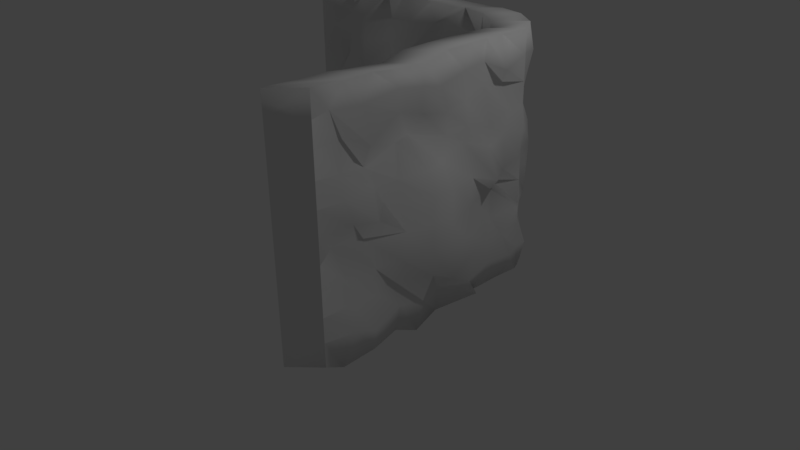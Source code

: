 # Source: CornerThickThick3.blend  (saved by Blender 2.77.0; exported with 4.5.12 LTS)
import bpy
from mathutils import Matrix  # noqa: F401  (used for matrix-valued properties, if any)

bpy.ops.wm.read_factory_settings(use_empty=True)
scene = bpy.context.scene
scene.name = 'Scene'

# ---- collections
col_collection_1 = bpy.data.collections.new('Collection 1'); scene.collection.children.link(col_collection_1)

# ---- materials (node trees are filled in below, after node groups)
mat_material = bpy.data.materials.new('Material')
mat_material.alpha_threshold = 0.0
mat_material.use_transparent_shadow = False
mat_material.roughness = 0.5
mat_material.line_color = (0.0, 0.0, 0.0, 1.0)

# ---- material node trees

# ---- world
world_world = bpy.data.worlds.new('World'); scene.world = world_world
world_world.color = (0.05088, 0.05088, 0.05088)
world_world.use_sun_shadow = False
world_world.sun_shadow_jitter_overblur = 0.0
world_world.cycles.sampling_method = 'MANUAL'

# ---- cameras
cam_camera = bpy.data.cameras.new('Camera')
cam_camera.clip_end = 100.0
cam_camera.lens = 35.0
cam_camera.sensor_width = 32.0
cam_camera.sensor_height = 18.0
cam_camera.ortho_scale = 7.314
cam_camera.dof.focus_distance = 0.0
cam_camera.dof.aperture_fstop = 128.0

# ---- lights
light_lamp = bpy.data.lights.new('Lamp', 'POINT')
light_lamp.transmission_factor = 0.0
light_lamp.cutoff_distance = 30.0
light_lamp.energy = 100.0
light_lamp.shadow_buffer_clip_start = 1.001
light_lamp.shadow_soft_size = 0.1
light_lamp.shadow_maximum_resolution = 0.006
light_lamp.use_absolute_resolution = True

# ---- meshes
me_cube = bpy.data.meshes.new('Cube')
me_cube.from_pydata([(0.6684, 0.6534, -1.008), (0.75, -1.0, -1.0), (-1.0, 0.75, -1.0), (0.6728, 0.6226, 1.007), (0.75, -1.0, 1.0), (-1.0, 0.75, 1.0), (0.7197, 0.5635, -1.009), (0.75, 0.5, -1.0), (0.6903, 0.1953, -1.062), (0.771, 0.1281, -1.021), (0.7254, -0.1727, -1.028), (0.7851, -0.3831, -1.048), (0.719, -0.4767, -1.028), (0.781, -0.6888, -1.019), (0.767, -0.8945, -1.054), (0.5639, 0.7238, -1.002), (0.5, 0.75, -1.0), (0.2116, 0.7787, -1.001), (0.006897, 0.7013, -0.9956), (-0.1596, 0.7569, -0.9815), (-0.2987, 0.7226, -1.02), (-0.4991, 0.6962, -1.002), (-0.6355, 0.7586, -1.005), (-0.8197, 0.7551, -1.003), (0.6831, 0.654, -0.8337), (0.6378, 0.6267, -0.5704), (0.6358, 0.6853, -0.432), (0.6452, 0.696, -0.1779), (0.6775, 0.6623, 0.04031), (0.6457, 0.6822, 0.2078), (0.6431, 0.596, 0.3862), (0.645, 0.6514, 0.5796), (0.6709, 0.668, 0.7817), (0.75, -1.0, -0.8), (0.75, -1.0, -0.6), (0.75, -1.0, -0.4), (0.75, -1.0, -0.2), (0.75, -1.0, 0.0), (0.75, -1.0, 0.2), (0.75, -1.0, 0.4), (0.75, -1.0, 0.6), (0.75, -1.0, 0.8), (-1.0, 0.75, -0.8), (-1.0, 0.75, -0.6), (-1.0, 0.75, -0.4), (-1.0, 0.75, -0.2), (-1.0, 0.75, 0.0), (-1.0, 0.75, 0.2), (-1.0, 0.75, 0.4), (-1.0, 0.75, 0.6), (-1.0, 0.75, 0.8), (0.7069, 0.5733, 0.9707), (0.75, 0.5, 1.0), (0.7297, 0.1939, 0.998), (0.7613, 0.03638, 1.013), (0.7461, -0.1256, 1.0), (0.7589, -0.2899, 0.9554), (0.7791, -0.5299, 0.9879), (0.7547, -0.6308, 0.9937), (0.7592, -0.8158, 0.9951), (0.5889, 0.7332, 0.9582), (0.5, 0.75, 1.0), (0.2613, 0.795, 0.9888), (0.05242, 0.7678, 0.9999), (-0.09379, 0.6883, 1.043), (-0.3007, 0.7391, 1.0), (-0.4867, 0.6724, 0.9597), (-0.6124, 0.7439, 1.003), (-0.8305, 0.7547, 0.9906), (0.5934, 0.6817, 0.7674), (0.5, 0.7506, 0.8), (0.2125, 0.7344, 0.888), (0.08869, 0.7705, 0.8277), (-0.1383, 0.7725, 0.7926), (-0.2634, 0.731, 0.8043), (-0.4751, 0.6979, 0.7999), (-0.6444, 0.7143, 0.775), (-0.7783, 0.6819, 0.83), (0.5625, 0.6905, 0.5441), (0.5, 0.75, 0.6), (0.2401, 0.7845, 0.5963), (0.05567, 0.8003, 0.6138), (-0.146, 0.7535, 0.5634), (-0.2907, 0.7199, 0.5996), (-0.4869, 0.6854, 0.5731), (-0.6436, 0.7073, 0.5977), (-0.8705, 0.7422, 0.6002), (0.5872, 0.6949, 0.4092), (0.5, 0.7504, 0.4), (0.2735, 0.7862, 0.3952), (0.04238, 0.7965, 0.3993), (-0.2087, 0.788, 0.4267), (-0.3088, 0.7728, 0.349), (-0.4663, 0.6658, 0.3669), (-0.6414, 0.6837, 0.4081), (-0.8003, 0.8228, 0.3772), (0.5319, 0.7, 0.1721), (0.5, 0.75, 0.2), (0.1675, 0.8345, 0.1531), (0.0575, 0.8386, 0.2074), (-0.1256, 0.8975, 0.2364), (-0.3001, 0.8093, 0.1957), (-0.4248, 0.7351, 0.2003), (-0.6167, 0.7296, 0.2023), (-0.8721, 0.7557, 0.1179), (0.553, 0.6403, -0.005527), (0.5, 0.75, 0.0), (0.2316, 0.7734, 0.001254), (0.02797, 0.8571, -0.01264), (-0.11, 0.8949, 0.06839), (-0.2824, 0.8365, -0.005678), (-0.4885, 0.7359, 0.00317), (-0.6621, 0.7081, -0.01262), (-0.8916, 0.7913, 0.05301), (0.5725, 0.7616, -0.1761), (0.5, 0.75, -0.2), (0.2318, 0.8318, -0.1799), (0.08304, 0.8769, -0.204), (-0.1429, 0.8388, -0.2121), (-0.2871, 0.7944, -0.1573), (-0.4884, 0.7147, -0.1718), (-0.6636, 0.6662, -0.2369), (-0.7916, 0.7389, -0.1541), (0.5177, 0.6911, -0.4385), (0.5, 0.75, -0.4), (0.2382, 0.791, -0.3916), (0.02836, 0.7811, -0.4436), (-0.1249, 0.7471, -0.4007), (-0.31, 0.6804, -0.4156), (-0.4251, 0.6625, -0.4285), (-0.643, 0.7386, -0.4062), (-0.839, 0.7627, -0.4977), (0.5615, 0.7167, -0.5831), (0.5, 0.75, -0.6), (0.2514, 0.7414, -0.5193), (0.07111, 0.7671, -0.5403), (-0.1259, 0.7373, -0.5765), (-0.3421, 0.6342, -0.6081), (-0.5561, 0.6861, -0.6397), (-0.6662, 0.7058, -0.6047), (-0.8296, 0.7482, -0.6082), (0.6149, 0.7174, -0.806), (0.5, 0.7505, -0.8), (0.1673, 0.8453, -0.7993), (0.06852, 0.7804, -0.7762), (-0.1277, 0.7165, -0.8067), (-0.2954, 0.6604, -0.7975), (-0.5072, 0.6869, -0.8444), (-0.6573, 0.7689, -0.7892), (-0.7837, 0.7043, -0.7626), (0.7438, 0.5918, -0.7952), (0.75, 0.5, -0.8), (0.7731, 0.2258, -0.7956), (0.8252, 0.0002806, -0.8073), (0.7391, -0.1718, -0.8111), (0.7424, -0.2877, -0.8706), (0.7529, -0.4772, -0.8029), (0.8147, -0.7067, -0.8371), (0.8083, -0.8245, -0.7798), (0.6914, 0.5786, -0.5953), (0.75, 0.5, -0.6), (0.7542, 0.2199, -0.6028), (0.7941, 0.07008, -0.6021), (0.8495, -0.1822, -0.673), (0.8325, -0.2988, -0.5998), (0.7199, -0.4909, -0.6027), (0.7505, -0.6532, -0.6063), (0.7612, -0.8227, -0.5963), (0.6954, 0.579, -0.4043), (0.75, 0.5, -0.4), (0.7438, 0.2546, -0.423), (0.8427, -0.02764, -0.4117), (0.8549, -0.1023, -0.4264), (0.8373, -0.3005, -0.4037), (0.8048, -0.4787, -0.4093), (0.7617, -0.6501, -0.3999), (0.7011, -0.8081, -0.4339), (0.6659, 0.5493, -0.1495), (0.7503, 0.5, -0.2), (0.7828, 0.2067, -0.1436), (0.7759, 0.05151, -0.2009), (0.8318, -0.1411, -0.2553), (0.8441, -0.304, -0.1549), (0.7801, -0.4496, -0.1977), (0.6991, -0.6765, -0.1811), (0.7079, -0.894, -0.1444), (0.6796, 0.5843, -0.01077), (0.75, 0.5, 0.0), (0.86, 0.1792, -0.03045), (0.7905, 0.0511, 0.01076), (0.8004, -0.115, -0.01103), (0.8263, -0.2751, 0.02479), (0.6561, -0.4983, 0.003077), (0.77, -0.6217, -0.0418), (0.7374, -0.7694, -0.01289), (0.7186, 0.5735, 0.1717), (0.75, 0.5, 0.2), (0.7525, 0.2182, 0.1913), (0.7114, 0.04742, 0.2664), (0.7604, -0.1721, 0.2187), (0.7841, -0.2942, 0.2058), (0.7109, -0.4428, 0.1671), (0.7673, -0.6524, 0.2279), (0.7612, -0.8421, 0.1945), (0.688, 0.5735, 0.3996), (0.75, 0.5, 0.4), (0.7709, 0.2046, 0.3504), (0.7449, 0.0499, 0.3966), (0.7223, -0.08713, 0.3674), (0.6414, -0.3053, 0.4236), (0.6938, -0.4405, 0.4285), (0.7226, -0.6771, 0.3542), (0.7424, -0.8449, 0.3837), (0.6789, 0.5559, 0.5937), (0.75, 0.5, 0.6), (0.6911, 0.2291, 0.6336), (0.7432, 0.02859, 0.5851), (0.6991, -0.0673, 0.5324), (0.7196, -0.2757, 0.591), (0.719, -0.4231, 0.6496), (0.7848, -0.6815, 0.5322), (0.7066, -0.7952, 0.5899), (0.6972, 0.554, 0.7808), (0.75, 0.5, 0.8), (0.7085, 0.2083, 0.8187), (0.7133, 0.0567, 0.8), (0.7606, -0.1897, 0.7703), (0.7673, -0.3091, 0.8075), (0.7689, -0.4721, 0.8446), (0.757, -0.7098, 0.8061), (0.7257, -0.8779, 0.8153), (0.7048, 0.3859, -1.041), (0.7031, 0.3503, 0.9849), (0.7925, 0.3933, -0.7967), (0.7664, 0.3375, -0.6025), (0.818, 0.412, -0.3591), (0.6844, 0.3235, -0.1564), (0.7562, 0.342, -0.0414), (0.7235, 0.3755, 0.2234), (0.7232, 0.4044, 0.3878), (0.7022, 0.3686, 0.6213), (0.7771, 0.3216, 0.7437), (0.369, 0.8298, -0.991), (0.3569, 0.7522, 1.012), (0.4418, 0.7915, 0.7709), (0.3647, 0.7437, 0.6079), (0.3537, 0.8372, 0.4064), (0.428, 0.787, 0.2647), (0.337, 0.8313, -0.001918), (0.3653, 0.7698, -0.2015), (0.3834, 0.7447, -0.4052), (0.356, 0.7576, -0.5839), (0.3708, 0.7499, -0.7319), (0.5125, 0.4995, -1.007), (0.5941, -1.154, -0.9989), (-1.156, 0.5961, -0.9989), (0.5168, 0.4687, 1.008), (0.5941, -1.154, 1.001), (-1.156, 0.5961, 1.001), (0.5638, 0.4095, -1.008), (0.5941, 0.3461, -0.9989), (0.5344, 0.04141, -1.061), (0.6151, -0.02588, -1.02), (0.5695, -0.3266, -1.027), (0.6292, -0.537, -1.047), (0.5631, -0.6306, -1.027), (0.6251, -0.8427, -1.018), (0.6111, -1.048, -1.053), (0.408, 0.5698, -1.001), (0.3441, 0.5961, -0.9989), (0.0557, 0.6248, -0.9999), (-0.149, 0.5473, -0.9945), (-0.3155, 0.603, -0.9805), (-0.4546, 0.5687, -1.019), (-0.6551, 0.5423, -1.001), (-0.7914, 0.6047, -1.004), (-0.9756, 0.6011, -1.002), (0.5272, 0.5, -0.8326), (0.4819, 0.4728, -0.5693), (0.4799, 0.5314, -0.431), (0.4893, 0.542, -0.1768), (0.5216, 0.5084, 0.04139), (0.4898, 0.5283, 0.2089), (0.4872, 0.4421, 0.3873), (0.4891, 0.4974, 0.5807), (0.515, 0.5141, 0.7828), (0.5941, -1.154, -0.7989), (0.5941, -1.154, -0.5989), (0.5941, -1.154, -0.3989), (0.5941, -1.154, -0.1989), (0.5941, -1.154, 0.00108), (0.5941, -1.154, 0.2011), (0.5941, -1.154, 0.4011), (0.5941, -1.154, 0.6011), (0.5941, -1.154, 0.8011), (-1.156, 0.5961, -0.7989), (-1.156, 0.5961, -0.5989), (-1.156, 0.5961, -0.3989), (-1.156, 0.5961, -0.1989), (-1.156, 0.5961, 0.00108), (-1.156, 0.5961, 0.2011), (-1.156, 0.5961, 0.4011), (-1.156, 0.5961, 0.6011), (-1.156, 0.5961, 0.8011), (0.551, 0.4194, 0.9718), (0.5941, 0.3461, 1.001), (0.5738, 0.03996, 0.9991), (0.6053, -0.1176, 1.014), (0.5902, -0.2795, 1.001), (0.603, -0.4438, 0.9565), (0.6232, -0.6839, 0.9889), (0.5988, -0.7847, 0.9947), (0.6033, -0.9698, 0.9962), (0.433, 0.5793, 0.9593), (0.3441, 0.5961, 1.001), (0.1054, 0.641, 0.9898), (-0.1035, 0.6138, 1.001), (-0.2497, 0.5343, 1.045), (-0.4567, 0.5852, 1.001), (-0.6426, 0.5185, 0.9608), (-0.7683, 0.5899, 1.004), (-0.9864, 0.6007, 0.9917), (0.4375, 0.5277, 0.7684), (0.3441, 0.5967, 0.8011), (0.05661, 0.5805, 0.8891), (-0.06722, 0.6166, 0.8288), (-0.2942, 0.6186, 0.7937), (-0.4193, 0.5771, 0.8053), (-0.6311, 0.544, 0.8009), (-0.8003, 0.5604, 0.776), (-0.9342, 0.528, 0.831), (0.4065, 0.5365, 0.5452), (0.3441, 0.5961, 0.6011), (0.08417, 0.6306, 0.5973), (-0.1002, 0.6464, 0.6149), (-0.3019, 0.5996, 0.5644), (-0.4466, 0.566, 0.6007), (-0.6428, 0.5314, 0.5741), (-0.7995, 0.5534, 0.5987), (-1.026, 0.5883, 0.6013), (0.4313, 0.541, 0.4103), (0.3441, 0.5965, 0.4011), (0.1176, 0.6323, 0.3962), (-0.1135, 0.6426, 0.4004), (-0.3647, 0.6341, 0.4278), (-0.4647, 0.6189, 0.3501), (-0.6222, 0.5118, 0.368), (-0.7973, 0.5298, 0.4092), (-0.9562, 0.6688, 0.3783), (0.376, 0.546, 0.1732), (0.3441, 0.5961, 0.2011), (0.01163, 0.6805, 0.1542), (-0.09841, 0.6847, 0.2085), (-0.2815, 0.7436, 0.2374), (-0.456, 0.6553, 0.1968), (-0.5807, 0.5812, 0.2014), (-0.7726, 0.5756, 0.2034), (-1.028, 0.6017, 0.119), (0.3971, 0.4864, -0.004447), (0.3441, 0.5961, 0.00108), (0.07572, 0.6194, 0.002334), (-0.1279, 0.7031, -0.01156), (-0.2659, 0.7409, 0.06947), (-0.4383, 0.6826, -0.004597), (-0.6444, 0.5819, 0.00425), (-0.818, 0.5542, -0.01154), (-1.048, 0.6374, 0.05409), (0.4166, 0.6077, -0.175), (0.3441, 0.5961, -0.1989), (0.07591, 0.6779, -0.1788), (-0.07287, 0.7229, -0.2029), (-0.2988, 0.6848, -0.211), (-0.4431, 0.6405, -0.1562), (-0.6443, 0.5607, -0.1708), (-0.8195, 0.5123, -0.2358), (-0.9475, 0.585, -0.153), (0.3618, 0.5372, -0.4374), (0.3441, 0.5961, -0.3989), (0.08232, 0.6371, -0.3905), (-0.1275, 0.6272, -0.4425), (-0.2808, 0.5932, -0.3997), (-0.4659, 0.5264, -0.4145), (-0.581, 0.5086, -0.4274), (-0.7989, 0.5846, -0.4051), (-0.9949, 0.6088, -0.4967), (0.4056, 0.5627, -0.582), (0.3441, 0.5961, -0.5989), (0.09545, 0.5875, -0.5182), (-0.0848, 0.6132, -0.5392), (-0.2818, 0.5834, -0.5754), (-0.498, 0.4803, -0.607), (-0.712, 0.5322, -0.6386), (-0.8221, 0.5519, -0.6037), (-0.9856, 0.5943, -0.6071), (0.4589, 0.5634, -0.8049), (0.3441, 0.5966, -0.7989), (0.01144, 0.6913, -0.7982), (-0.08739, 0.6265, -0.7751), (-0.2836, 0.5625, -0.8057), (-0.4513, 0.5065, -0.7964), (-0.6631, 0.5329, -0.8434), (-0.8132, 0.6149, -0.7881), (-0.9396, 0.5504, -0.7615), (0.5879, 0.4379, -0.7941), (0.5941, 0.3461, -0.7989), (0.6172, 0.07185, -0.7946), (0.6693, -0.1537, -0.8063), (0.5832, -0.3257, -0.81), (0.5865, -0.4416, -0.8696), (0.597, -0.6311, -0.8018), (0.6588, -0.8606, -0.836), (0.6524, -0.9785, -0.7788), (0.5355, 0.4246, -0.5942), (0.5941, 0.3461, -0.5989), (0.5983, 0.06597, -0.6017), (0.6382, -0.08386, -0.601), (0.6936, -0.3361, -0.6719), (0.6766, -0.4527, -0.5987), (0.564, -0.6449, -0.6016), (0.5946, -0.8072, -0.6052), (0.6053, -0.9766, -0.5952), (0.5395, 0.4251, -0.4033), (0.5941, 0.3461, -0.3989), (0.5879, 0.1007, -0.422), (0.6868, -0.1816, -0.4107), (0.699, -0.2562, -0.4253), (0.6814, -0.4545, -0.4026), (0.6489, -0.6327, -0.4082), (0.6058, -0.804, -0.3988), (0.5451, -0.962, -0.4328), (0.51, 0.3953, -0.1484), (0.5944, 0.3461, -0.1989), (0.6269, 0.05277, -0.1425), (0.62, -0.1024, -0.1998), (0.6759, -0.2951, -0.2542), (0.6882, -0.4579, -0.1539), (0.6242, -0.6036, -0.1966), (0.5432, -0.8304, -0.18), (0.552, -1.048, -0.1433), (0.5237, 0.4303, -0.009691), (0.5941, 0.3461, 0.00108), (0.7041, 0.0253, -0.02937), (0.6346, -0.1028, 0.01184), (0.6445, -0.2689, -0.009953), (0.6704, -0.429, 0.02587), (0.5002, -0.6522, 0.004158), (0.6141, -0.7757, -0.04072), (0.5815, -0.9233, -0.01181), (0.5627, 0.4196, 0.1728), (0.5941, 0.3461, 0.2011), (0.5966, 0.06427, 0.1924), (0.5555, -0.1065, 0.2675), (0.6045, -0.326, 0.2198), (0.6282, -0.4481, 0.2069), (0.555, -0.5968, 0.1681), (0.6114, -0.8063, 0.2289), (0.6053, -0.996, 0.1956), (0.5321, 0.4196, 0.4006), (0.5941, 0.3461, 0.4011), (0.615, 0.05068, 0.3515), (0.589, -0.104, 0.3977), (0.5664, -0.2411, 0.3685), (0.4855, -0.4593, 0.4247), (0.5379, -0.5944, 0.4295), (0.5667, -0.8311, 0.3553), (0.5865, -0.9988, 0.3848), (0.523, 0.402, 0.5948), (0.5941, 0.3461, 0.6011), (0.5352, 0.0752, 0.6347), (0.5873, -0.1253, 0.5862), (0.5432, -0.2212, 0.5334), (0.5637, -0.4296, 0.5921), (0.5631, -0.577, 0.6507), (0.6289, -0.8355, 0.5333), (0.5507, -0.9491, 0.591), (0.5413, 0.4, 0.7819), (0.5941, 0.3461, 0.8011), (0.5526, 0.05439, 0.8198), (0.5574, -0.09724, 0.801), (0.6047, -0.3436, 0.7714), (0.6114, -0.463, 0.8086), (0.613, -0.626, 0.8457), (0.6011, -0.8638, 0.8072), (0.5698, -1.032, 0.8164), (0.5489, 0.232, -1.04), (0.5472, 0.1964, 0.986), (0.6366, 0.2393, -0.7956), (0.6105, 0.1835, -0.6014), (0.6621, 0.258, -0.358), (0.5285, 0.1696, -0.1553), (0.6003, 0.188, -0.04032), (0.5675, 0.2216, 0.2245), (0.5673, 0.2505, 0.3889), (0.5463, 0.2147, 0.6224), (0.6212, 0.1677, 0.7447), (0.2131, 0.6759, -0.99), (0.2009, 0.5983, 1.013), (0.2859, 0.6376, 0.7719), (0.2088, 0.5898, 0.6089), (0.1977, 0.6833, 0.4074), (0.2721, 0.633, 0.2658), (0.1811, 0.6774, -0.000838), (0.2093, 0.6159, -0.2004), (0.2275, 0.5907, -0.4041), (0.2001, 0.6037, -0.5828), (0.2148, 0.596, -0.7309)], [], [(230, 59, 4, 41), (149, 23, 2, 42), (68, 77, 50, 5), (77, 86, 49, 50), (86, 95, 48, 49), (95, 104, 47, 48), (104, 113, 46, 47), (113, 122, 45, 46), (122, 131, 44, 45), (131, 140, 43, 44), (140, 149, 42, 43), (3, 32, 69, 60), (60, 69, 70, 61), (243, 244, 71, 62), (62, 71, 72, 63), (63, 72, 73, 64), (64, 73, 74, 65), (65, 74, 75, 66), (66, 75, 76, 67), (67, 76, 77, 68), (32, 31, 78, 69), (69, 78, 79, 70), (244, 245, 80, 71), (71, 80, 81, 72), (72, 81, 82, 73), (73, 82, 83, 74), (74, 83, 84, 75), (75, 84, 85, 76), (76, 85, 86, 77), (31, 30, 87, 78), (78, 87, 88, 79), (245, 246, 89, 80), (80, 89, 90, 81), (81, 90, 91, 82), (82, 91, 92, 83), (83, 92, 93, 84), (84, 93, 94, 85), (85, 94, 95, 86), (30, 29, 96, 87), (87, 96, 97, 88), (246, 247, 98, 89), (89, 98, 99, 90), (90, 99, 100, 91), (91, 100, 101, 92), (92, 101, 102, 93), (93, 102, 103, 94), (94, 103, 104, 95), (29, 28, 105, 96), (96, 105, 106, 97), (247, 248, 107, 98), (98, 107, 108, 99), (99, 108, 109, 100), (100, 109, 110, 101), (101, 110, 111, 102), (102, 111, 112, 103), (103, 112, 113, 104), (28, 27, 114, 105), (105, 114, 115, 106), (248, 249, 116, 107), (107, 116, 117, 108), (108, 117, 118, 109), (109, 118, 119, 110), (110, 119, 120, 111), (111, 120, 121, 112), (112, 121, 122, 113), (27, 26, 123, 114), (114, 123, 124, 115), (249, 250, 125, 116), (116, 125, 126, 117), (117, 126, 127, 118), (118, 127, 128, 119), (119, 128, 129, 120), (120, 129, 130, 121), (121, 130, 131, 122), (26, 25, 132, 123), (123, 132, 133, 124), (250, 251, 134, 125), (125, 134, 135, 126), (126, 135, 136, 127), (127, 136, 137, 128), (128, 137, 138, 129), (129, 138, 139, 130), (130, 139, 140, 131), (25, 24, 141, 132), (132, 141, 142, 133), (251, 252, 143, 134), (134, 143, 144, 135), (135, 144, 145, 136), (136, 145, 146, 137), (137, 146, 147, 138), (138, 147, 148, 139), (139, 148, 149, 140), (24, 0, 15, 141), (141, 15, 16, 142), (252, 242, 17, 143), (143, 17, 18, 144), (144, 18, 19, 145), (145, 19, 20, 146), (146, 20, 21, 147), (147, 21, 22, 148), (148, 22, 23, 149), (14, 158, 33, 1), (158, 167, 34, 33), (167, 176, 35, 34), (176, 185, 36, 35), (185, 194, 37, 36), (194, 203, 38, 37), (203, 212, 39, 38), (212, 221, 40, 39), (221, 230, 41, 40), (0, 24, 150, 6), (6, 150, 151, 7), (231, 233, 152, 8), (8, 152, 153, 9), (9, 153, 154, 10), (10, 154, 155, 11), (11, 155, 156, 12), (12, 156, 157, 13), (13, 157, 158, 14), (24, 25, 159, 150), (150, 159, 160, 151), (233, 234, 161, 152), (152, 161, 162, 153), (153, 162, 163, 154), (154, 163, 164, 155), (155, 164, 165, 156), (156, 165, 166, 157), (157, 166, 167, 158), (25, 26, 168, 159), (159, 168, 169, 160), (234, 235, 170, 161), (161, 170, 171, 162), (162, 171, 172, 163), (163, 172, 173, 164), (164, 173, 174, 165), (165, 174, 175, 166), (166, 175, 176, 167), (26, 27, 177, 168), (168, 177, 178, 169), (235, 236, 179, 170), (170, 179, 180, 171), (171, 180, 181, 172), (172, 181, 182, 173), (173, 182, 183, 174), (174, 183, 184, 175), (175, 184, 185, 176), (27, 28, 186, 177), (177, 186, 187, 178), (236, 237, 188, 179), (179, 188, 189, 180), (180, 189, 190, 181), (181, 190, 191, 182), (182, 191, 192, 183), (183, 192, 193, 184), (184, 193, 194, 185), (28, 29, 195, 186), (186, 195, 196, 187), (237, 238, 197, 188), (188, 197, 198, 189), (189, 198, 199, 190), (190, 199, 200, 191), (191, 200, 201, 192), (192, 201, 202, 193), (193, 202, 203, 194), (29, 30, 204, 195), (195, 204, 205, 196), (238, 239, 206, 197), (197, 206, 207, 198), (198, 207, 208, 199), (199, 208, 209, 200), (200, 209, 210, 201), (201, 210, 211, 202), (202, 211, 212, 203), (30, 31, 213, 204), (204, 213, 214, 205), (239, 240, 215, 206), (206, 215, 216, 207), (207, 216, 217, 208), (208, 217, 218, 209), (209, 218, 219, 210), (210, 219, 220, 211), (211, 220, 221, 212), (31, 32, 222, 213), (213, 222, 223, 214), (240, 241, 224, 215), (215, 224, 225, 216), (216, 225, 226, 217), (217, 226, 227, 218), (218, 227, 228, 219), (219, 228, 229, 220), (220, 229, 230, 221), (32, 3, 51, 222), (222, 51, 52, 223), (241, 232, 53, 224), (224, 53, 54, 225), (225, 54, 55, 226), (226, 55, 56, 227), (227, 56, 57, 228), (228, 57, 58, 229), (229, 58, 59, 230), (223, 52, 232, 241), (214, 223, 241, 240), (205, 214, 240, 239), (196, 205, 239, 238), (187, 196, 238, 237), (178, 187, 237, 236), (169, 178, 236, 235), (160, 169, 235, 234), (151, 160, 234, 233), (7, 151, 233, 231), (142, 16, 242, 252), (133, 142, 252, 251), (124, 133, 251, 250), (115, 124, 250, 249), (106, 115, 249, 248), (97, 106, 248, 247), (88, 97, 247, 246), (79, 88, 246, 245), (70, 79, 245, 244), (61, 70, 244, 243), (483, 294, 257, 312), (402, 295, 255, 276), (321, 258, 303, 330), (330, 303, 302, 339), (339, 302, 301, 348), (348, 301, 300, 357), (357, 300, 299, 366), (366, 299, 298, 375), (375, 298, 297, 384), (384, 297, 296, 393), (393, 296, 295, 402), (256, 313, 322, 285), (313, 314, 323, 322), (496, 315, 324, 497), (315, 316, 325, 324), (316, 317, 326, 325), (317, 318, 327, 326), (318, 319, 328, 327), (319, 320, 329, 328), (320, 321, 330, 329), (285, 322, 331, 284), (322, 323, 332, 331), (497, 324, 333, 498), (324, 325, 334, 333), (325, 326, 335, 334), (326, 327, 336, 335), (327, 328, 337, 336), (328, 329, 338, 337), (329, 330, 339, 338), (284, 331, 340, 283), (331, 332, 341, 340), (498, 333, 342, 499), (333, 334, 343, 342), (334, 335, 344, 343), (335, 336, 345, 344), (336, 337, 346, 345), (337, 338, 347, 346), (338, 339, 348, 347), (283, 340, 349, 282), (340, 341, 350, 349), (499, 342, 351, 500), (342, 343, 352, 351), (343, 344, 353, 352), (344, 345, 354, 353), (345, 346, 355, 354), (346, 347, 356, 355), (347, 348, 357, 356), (282, 349, 358, 281), (349, 350, 359, 358), (500, 351, 360, 501), (351, 352, 361, 360), (352, 353, 362, 361), (353, 354, 363, 362), (354, 355, 364, 363), (355, 356, 365, 364), (356, 357, 366, 365), (281, 358, 367, 280), (358, 359, 368, 367), (501, 360, 369, 502), (360, 361, 370, 369), (361, 362, 371, 370), (362, 363, 372, 371), (363, 364, 373, 372), (364, 365, 374, 373), (365, 366, 375, 374), (280, 367, 376, 279), (367, 368, 377, 376), (502, 369, 378, 503), (369, 370, 379, 378), (370, 371, 380, 379), (371, 372, 381, 380), (372, 373, 382, 381), (373, 374, 383, 382), (374, 375, 384, 383), (279, 376, 385, 278), (376, 377, 386, 385), (503, 378, 387, 504), (378, 379, 388, 387), (379, 380, 389, 388), (380, 381, 390, 389), (381, 382, 391, 390), (382, 383, 392, 391), (383, 384, 393, 392), (278, 385, 394, 277), (385, 386, 395, 394), (504, 387, 396, 505), (387, 388, 397, 396), (388, 389, 398, 397), (389, 390, 399, 398), (390, 391, 400, 399), (391, 392, 401, 400), (392, 393, 402, 401), (277, 394, 268, 253), (394, 395, 269, 268), (505, 396, 270, 495), (396, 397, 271, 270), (397, 398, 272, 271), (398, 399, 273, 272), (399, 400, 274, 273), (400, 401, 275, 274), (401, 402, 276, 275), (267, 254, 286, 411), (411, 286, 287, 420), (420, 287, 288, 429), (429, 288, 289, 438), (438, 289, 290, 447), (447, 290, 291, 456), (456, 291, 292, 465), (465, 292, 293, 474), (474, 293, 294, 483), (253, 259, 403, 277), (259, 260, 404, 403), (484, 261, 405, 486), (261, 262, 406, 405), (262, 263, 407, 406), (263, 264, 408, 407), (264, 265, 409, 408), (265, 266, 410, 409), (266, 267, 411, 410), (277, 403, 412, 278), (403, 404, 413, 412), (486, 405, 414, 487), (405, 406, 415, 414), (406, 407, 416, 415), (407, 408, 417, 416), (408, 409, 418, 417), (409, 410, 419, 418), (410, 411, 420, 419), (278, 412, 421, 279), (412, 413, 422, 421), (487, 414, 423, 488), (414, 415, 424, 423), (415, 416, 425, 424), (416, 417, 426, 425), (417, 418, 427, 426), (418, 419, 428, 427), (419, 420, 429, 428), (279, 421, 430, 280), (421, 422, 431, 430), (488, 423, 432, 489), (423, 424, 433, 432), (424, 425, 434, 433), (425, 426, 435, 434), (426, 427, 436, 435), (427, 428, 437, 436), (428, 429, 438, 437), (280, 430, 439, 281), (430, 431, 440, 439), (489, 432, 441, 490), (432, 433, 442, 441), (433, 434, 443, 442), (434, 435, 444, 443), (435, 436, 445, 444), (436, 437, 446, 445), (437, 438, 447, 446), (281, 439, 448, 282), (439, 440, 449, 448), (490, 441, 450, 491), (441, 442, 451, 450), (442, 443, 452, 451), (443, 444, 453, 452), (444, 445, 454, 453), (445, 446, 455, 454), (446, 447, 456, 455), (282, 448, 457, 283), (448, 449, 458, 457), (491, 450, 459, 492), (450, 451, 460, 459), (451, 452, 461, 460), (452, 453, 462, 461), (453, 454, 463, 462), (454, 455, 464, 463), (455, 456, 465, 464), (283, 457, 466, 284), (457, 458, 467, 466), (492, 459, 468, 493), (459, 460, 469, 468), (460, 461, 470, 469), (461, 462, 471, 470), (462, 463, 472, 471), (463, 464, 473, 472), (464, 465, 474, 473), (284, 466, 475, 285), (466, 467, 476, 475), (493, 468, 477, 494), (468, 469, 478, 477), (469, 470, 479, 478), (470, 471, 480, 479), (471, 472, 481, 480), (472, 473, 482, 481), (473, 474, 483, 482), (285, 475, 304, 256), (475, 476, 305, 304), (494, 477, 306, 485), (477, 478, 307, 306), (478, 479, 308, 307), (479, 480, 309, 308), (480, 481, 310, 309), (481, 482, 311, 310), (482, 483, 312, 311), (476, 494, 485, 305), (467, 493, 494, 476), (458, 492, 493, 467), (449, 491, 492, 458), (440, 490, 491, 449), (431, 489, 490, 440), (422, 488, 489, 431), (413, 487, 488, 422), (404, 486, 487, 413), (260, 484, 486, 404), (395, 505, 495, 269), (386, 504, 505, 395), (377, 503, 504, 386), (368, 502, 503, 377), (359, 501, 502, 368), (350, 500, 501, 359), (341, 499, 500, 350), (332, 498, 499, 341), (323, 497, 498, 332), (314, 496, 497, 323), (45, 298, 299, 46), (19, 272, 273, 20), (46, 299, 300, 47), (20, 273, 274, 21), (47, 300, 301, 48), (21, 274, 275, 22), (48, 301, 302, 49), (22, 275, 276, 23), (49, 302, 303, 50), (3, 256, 304, 51), (1, 254, 267, 14), (51, 304, 305, 52), (23, 276, 255, 2), (232, 485, 306, 53), (53, 306, 307, 54), (4, 257, 294, 41), (54, 307, 308, 55), (50, 303, 258, 5), (55, 308, 309, 56), (59, 312, 257, 4), (16, 269, 495, 242), (56, 309, 310, 57), (5, 258, 321, 68), (243, 496, 314, 61), (57, 310, 311, 58), (6, 259, 253, 0), (58, 311, 312, 59), (33, 286, 254, 1), (7, 260, 259, 6), (60, 313, 256, 3), (34, 287, 286, 33), (8, 261, 484, 231), (61, 314, 313, 60), (35, 288, 287, 34), (9, 262, 261, 8), (62, 315, 496, 243), (231, 484, 260, 7), (36, 289, 288, 35), (10, 263, 262, 9), (63, 316, 315, 62), (52, 305, 485, 232), (37, 290, 289, 36), (11, 264, 263, 10), (64, 317, 316, 63), (38, 291, 290, 37), (12, 265, 264, 11), (65, 318, 317, 64), (39, 292, 291, 38), (13, 266, 265, 12), (66, 319, 318, 65), (40, 293, 292, 39), (14, 267, 266, 13), (67, 320, 319, 66), (41, 294, 293, 40), (0, 253, 268, 15), (68, 321, 320, 67), (2, 255, 295, 42), (15, 268, 269, 16), (42, 295, 296, 43), (242, 495, 270, 17), (43, 296, 297, 44), (17, 270, 271, 18), (44, 297, 298, 45), (18, 271, 272, 19)])
me_cube.polygons.foreach_set('use_smooth', [True] * 504)
_k = set([(1, 14), (1, 33), (2, 23), (2, 42), (4, 41), (4, 59), (5, 50), (5, 68), (33, 34), (33, 158), (33, 286), (34, 35), (34, 167), (34, 287), (35, 36), (35, 176), (35, 288), (36, 37), (36, 185), (36, 289), (37, 38), (37, 194), (37, 290), (38, 39), (38, 203), (38, 291), (39, 40), (39, 212), (39, 292), (40, 41), (40, 221), (40, 293), (41, 230), (41, 294), (42, 43), (42, 149), (42, 295), (43, 44), (43, 140), (43, 296), (44, 45), (44, 131), (44, 297), (45, 46), (45, 122), (45, 298), (46, 47), (46, 113), (46, 299), (47, 48), (47, 104), (47, 300), (48, 49), (48, 95), (48, 301), (49, 50), (49, 86), (49, 302), (50, 77), (50, 303), (254, 267), (254, 286), (255, 276), (255, 295), (257, 294), (257, 312), (258, 303), (258, 321), (286, 287), (286, 411), (287, 288), (287, 420), (288, 289), (288, 429), (289, 290), (289, 438), (290, 291), (290, 447), (291, 292), (291, 456), (292, 293), (292, 465), (293, 294), (293, 474), (294, 483), (295, 296), (295, 402), (296, 297), (296, 393), (297, 298), (297, 384), (298, 299), (298, 375), (299, 300), (299, 366), (300, 301), (300, 357), (301, 302), (301, 348), (302, 303), (302, 339), (303, 330)])
me_cube.attributes.new('sharp_edge', 'BOOLEAN', 'EDGE').data.foreach_set('value', [ (min(e.vertices), max(e.vertices)) in _k for e in me_cube.edges])
_uv = me_cube.uv_layers.new(name='UVMap')
_uv.uv.foreach_set('vector', [0.03042, 0.4687, 0.02515, 0.5226, 7.94e-05, 0.4978, 0.01487, 0.4479, 0.5841, 0.5275, 0.6067, 0.4737, 0.6306, 0.5001, 0.6151, 0.5495, 0.4566, 0.9756, 0.4609, 0.9262, 0.4934, 0.949, 0.4794, 0.9999, 0.4609, 0.9262, 0.4904, 0.8803, 0.5082, 0.8982, 0.4934, 0.949, 0.4904, 0.8803, 0.497, 0.8131, 0.5233, 0.8479, 0.5082, 0.8982, 0.497, 0.8131, 0.5266, 0.7576, 0.5378, 0.7966, 0.5233, 0.8479, 0.5266, 0.7576, 0.5343, 0.7412, 0.5528, 0.7468, 0.5378, 0.7966, 0.5343, 0.7412, 0.537, 0.6781, 0.5686, 0.6965, 0.5528, 0.7468, 0.537, 0.6781, 0.57, 0.5998, 0.5839, 0.647, 0.5686, 0.6965, 0.57, 0.5998, 0.5777, 0.5714, 0.5995, 0.5981, 0.5839, 0.647, 0.5777, 0.5714, 0.5841, 0.5275, 0.6151, 0.5495, 0.5995, 0.5981, 0.2318, 0.751, 0.2483, 0.6954, 0.2597, 0.712, 0.246, 0.7553, 0.246, 0.7553, 0.2597, 0.712, 0.2793, 0.7329, 0.2645, 0.784, 0.2833, 0.808, 0.2908, 0.7352, 0.3136, 0.7995, 0.2974, 0.8243, 0.2974, 0.8243, 0.3136, 0.7995, 0.3356, 0.8019, 0.3273, 0.8513, 0.3273, 0.8513, 0.3356, 0.8019, 0.3707, 0.8268, 0.3441, 0.8888, 0.3441, 0.8888, 0.3707, 0.8268, 0.3878, 0.8478, 0.3781, 0.9039, 0.3781, 0.9039, 0.3878, 0.8478, 0.4187, 0.8779, 0.4073, 0.9237, 0.4073, 0.9237, 0.4187, 0.8779, 0.4451, 0.8936, 0.4255, 0.9497, 0.4255, 0.9497, 0.4451, 0.8936, 0.4609, 0.9262, 0.4566, 0.9756, 0.2483, 0.6954, 0.2657, 0.6469, 0.2821, 0.657, 0.2597, 0.712, 0.2597, 0.712, 0.2821, 0.657, 0.2951, 0.6824, 0.2793, 0.7329, 0.2908, 0.7352, 0.3134, 0.7021, 0.3328, 0.7183, 0.3136, 0.7995, 0.3136, 0.7995, 0.3328, 0.7183, 0.3574, 0.7511, 0.3356, 0.8019, 0.3356, 0.8019, 0.3574, 0.7511, 0.3898, 0.7672, 0.3707, 0.8268, 0.3707, 0.8268, 0.3898, 0.7672, 0.4077, 0.7978, 0.3878, 0.8478, 0.3878, 0.8478, 0.4077, 0.7978, 0.4375, 0.8185, 0.4187, 0.8779, 0.4187, 0.8779, 0.4375, 0.8185, 0.4585, 0.8469, 0.4451, 0.8936, 0.4451, 0.8936, 0.4585, 0.8469, 0.4904, 0.8803, 0.4609, 0.9262, 0.2657, 0.6469, 0.2809, 0.5962, 0.293, 0.613, 0.2821, 0.657, 0.2821, 0.657, 0.293, 0.613, 0.3106, 0.6307, 0.2951, 0.6824, 0.3134, 0.7021, 0.3317, 0.6532, 0.3457, 0.6621, 0.3328, 0.7183, 0.3328, 0.7183, 0.3457, 0.6621, 0.3767, 0.6985, 0.3574, 0.7511, 0.3574, 0.7511, 0.3767, 0.6985, 0.4098, 0.7411, 0.3898, 0.7672, 0.3898, 0.7672, 0.4098, 0.7411, 0.4298, 0.7355, 0.4077, 0.7978, 0.4077, 0.7978, 0.4298, 0.7355, 0.4512, 0.7626, 0.4375, 0.8185, 0.4375, 0.8185, 0.4512, 0.7626, 0.4707, 0.7963, 0.4585, 0.8469, 0.4585, 0.8469, 0.4707, 0.7963, 0.497, 0.8131, 0.4904, 0.8803, 0.2809, 0.5962, 0.2984, 0.5509, 0.3155, 0.5529, 0.293, 0.613, 0.293, 0.613, 0.3155, 0.5529, 0.3276, 0.5788, 0.3106, 0.6307, 0.3317, 0.6532, 0.3337, 0.6077, 0.379, 0.6159, 0.3457, 0.6621, 0.3457, 0.6621, 0.379, 0.6159, 0.3899, 0.647, 0.3767, 0.6985, 0.3767, 0.6985, 0.3899, 0.647, 0.4137, 0.6802, 0.4098, 0.7411, 0.4098, 0.7411, 0.4137, 0.6802, 0.4409, 0.6954, 0.4298, 0.7355, 0.4298, 0.7355, 0.4409, 0.6954, 0.4581, 0.715, 0.4512, 0.7626, 0.4512, 0.7626, 0.4581, 0.715, 0.4845, 0.7434, 0.4707, 0.7963, 0.4707, 0.7963, 0.4845, 0.7434, 0.5266, 0.7576, 0.497, 0.8131, 0.2984, 0.5509, 0.3112, 0.4976, 0.326, 0.5056, 0.3155, 0.5529, 0.3155, 0.5529, 0.326, 0.5056, 0.3441, 0.527, 0.3276, 0.5788, 0.3337, 0.6077, 0.3683, 0.5539, 0.3848, 0.5709, 0.379, 0.6159, 0.379, 0.6159, 0.3848, 0.5709, 0.4116, 0.5958, 0.3899, 0.647, 0.3899, 0.647, 0.4116, 0.5958, 0.4244, 0.6359, 0.4137, 0.6802, 0.4137, 0.6802, 0.4244, 0.6359, 0.454, 0.6417, 0.4409, 0.6954, 0.4409, 0.6954, 0.454, 0.6417, 0.4821, 0.6742, 0.4581, 0.715, 0.4581, 0.715, 0.4821, 0.6742, 0.507, 0.695, 0.4845, 0.7434, 0.4845, 0.7434, 0.507, 0.695, 0.5343, 0.7412, 0.5266, 0.7576, 0.3112, 0.4976, 0.33, 0.453, 0.3442, 0.4665, 0.326, 0.5056, 0.326, 0.5056, 0.3442, 0.4665, 0.3608, 0.4771, 0.3441, 0.527, 0.3683, 0.5539, 0.3792, 0.4967, 0.3962, 0.5241, 0.3848, 0.5709, 0.3848, 0.5709, 0.3962, 0.5241, 0.4187, 0.5384, 0.4116, 0.5958, 0.4116, 0.5958, 0.4187, 0.5384, 0.4506, 0.5685, 0.4244, 0.6359, 0.4244, 0.6359, 0.4506, 0.5685, 0.4664, 0.6036, 0.454, 0.6417, 0.454, 0.6417, 0.4664, 0.6036, 0.4955, 0.6294, 0.4821, 0.6742, 0.4821, 0.6742, 0.4955, 0.6294, 0.5227, 0.6425, 0.507, 0.695, 0.507, 0.695, 0.5227, 0.6425, 0.537, 0.6781, 0.5343, 0.7412, 0.33, 0.453, 0.3465, 0.395, 0.3612, 0.4095, 0.3442, 0.4665, 0.3442, 0.4665, 0.3612, 0.4095, 0.3759, 0.4255, 0.3608, 0.4771, 0.3792, 0.4967, 0.3929, 0.4408, 0.4119, 0.467, 0.3962, 0.5241, 0.3962, 0.5241, 0.4119, 0.467, 0.4458, 0.4821, 0.4187, 0.5384, 0.4187, 0.5384, 0.4458, 0.4821, 0.4636, 0.5163, 0.4506, 0.5685, 0.4506, 0.5685, 0.4636, 0.5163, 0.4905, 0.5408, 0.4664, 0.6036, 0.4664, 0.6036, 0.4905, 0.5408, 0.5075, 0.555, 0.4955, 0.6294, 0.4955, 0.6294, 0.5075, 0.555, 0.536, 0.5942, 0.5227, 0.6425, 0.5227, 0.6425, 0.536, 0.5942, 0.57, 0.5998, 0.537, 0.6781, 0.3465, 0.395, 0.3571, 0.3388, 0.3744, 0.3563, 0.3612, 0.4095, 0.3612, 0.4095, 0.3744, 0.3563, 0.3911, 0.3734, 0.3759, 0.4255, 0.3929, 0.4408, 0.41, 0.3982, 0.4202, 0.4297, 0.4119, 0.467, 0.4119, 0.467, 0.4202, 0.4297, 0.4473, 0.4504, 0.4458, 0.4821, 0.4458, 0.4821, 0.4473, 0.4504, 0.4784, 0.4716, 0.4636, 0.5163, 0.4636, 0.5163, 0.4784, 0.4716, 0.5109, 0.4967, 0.4905, 0.5408, 0.4905, 0.5408, 0.5109, 0.4967, 0.5432, 0.5208, 0.5075, 0.555, 0.5075, 0.555, 0.5432, 0.5208, 0.5557, 0.5466, 0.536, 0.5942, 0.536, 0.5942, 0.5557, 0.5466, 0.5777, 0.5714, 0.57, 0.5998, 0.3571, 0.3388, 0.3786, 0.288, 0.3855, 0.3037, 0.3744, 0.3563, 0.3744, 0.3563, 0.3855, 0.3037, 0.4074, 0.3228, 0.3911, 0.3734, 0.41, 0.3982, 0.4193, 0.359, 0.4535, 0.3669, 0.4202, 0.4297, 0.4202, 0.4297, 0.4535, 0.3669, 0.4677, 0.3899, 0.4473, 0.4504, 0.4473, 0.4504, 0.4677, 0.3899, 0.4979, 0.4127, 0.4784, 0.4716, 0.4784, 0.4716, 0.4979, 0.4127, 0.5201, 0.4416, 0.5109, 0.4967, 0.5109, 0.4967, 0.5201, 0.4416, 0.5526, 0.4619, 0.5432, 0.5208, 0.5432, 0.5208, 0.5526, 0.4619, 0.5683, 0.4976, 0.5557, 0.5466, 0.5557, 0.5466, 0.5683, 0.4976, 0.5841, 0.5275, 0.5777, 0.5714, 0.3786, 0.288, 0.3893, 0.2363, 0.406, 0.2572, 0.3855, 0.3037, 0.3855, 0.3037, 0.406, 0.2572, 0.4212, 0.2705, 0.4074, 0.3228, 0.4193, 0.359, 0.4421, 0.2919, 0.4661, 0.3134, 0.4535, 0.3669, 0.4535, 0.3669, 0.4661, 0.3134, 0.4945, 0.3434, 0.4677, 0.3899, 0.4677, 0.3899, 0.4945, 0.3434, 0.5178, 0.3749, 0.4979, 0.4127, 0.4979, 0.4127, 0.5178, 0.3749, 0.5392, 0.3877, 0.5201, 0.4416, 0.5201, 0.4416, 0.5392, 0.3877, 0.5647, 0.4221, 0.5526, 0.4619, 0.5526, 0.4619, 0.5647, 0.4221, 0.5831, 0.4439, 0.5683, 0.4976, 0.5683, 0.4976, 0.5831, 0.4439, 0.6067, 0.4737, 0.5841, 0.5275, 0.163, 7.967e-05, 0.1546, 0.07784, 0.1309, 0.05036, 0.1447, 7.94e-05, 0.1546, 0.07784, 0.1421, 0.125, 0.1178, 0.102, 0.1309, 0.05036, 0.1421, 0.125, 0.132, 0.1702, 0.1029, 0.152, 0.1178, 0.102, 0.132, 0.1702, 0.1001, 0.2304, 0.0886, 0.2021, 0.1029, 0.152, 0.1001, 0.2304, 0.107, 0.2799, 0.07517, 0.2526, 0.0886, 0.2021, 0.107, 0.2799, 0.08237, 0.3219, 0.06082, 0.3019, 0.07517, 0.2526, 0.08237, 0.3219, 0.06783, 0.3691, 0.0458, 0.3506, 0.06082, 0.3019, 0.06783, 0.3691, 0.05718, 0.4254, 0.02987, 0.3984, 0.0458, 0.3506, 0.05718, 0.4254, 0.03042, 0.4687, 0.01487, 0.4479, 0.02987, 0.3984, 0.3893, 0.2363, 0.3786, 0.288, 0.3581, 0.2718, 0.3786, 0.2283, 0.3786, 0.2283, 0.3581, 0.2718, 0.3452, 0.2595, 0.3607, 0.2092, 0.3487, 0.1782, 0.3294, 0.2443, 0.3059, 0.2193, 0.325, 0.1439, 0.325, 0.1439, 0.3059, 0.2193, 0.2744, 0.1847, 0.3079, 0.146, 0.3079, 0.146, 0.2744, 0.1847, 0.2497, 0.1533, 0.2659, 0.1013, 0.2659, 0.1013, 0.2497, 0.1533, 0.2372, 0.1249, 0.2379, 0.06149, 0.2379, 0.06149, 0.2372, 0.1249, 0.2051, 0.1184, 0.2205, 0.05951, 0.2205, 0.05951, 0.2051, 0.1184, 0.1739, 0.07859, 0.1889, 0.03507, 0.1889, 0.03507, 0.1739, 0.07859, 0.1546, 0.07784, 0.163, 7.967e-05, 0.3786, 0.288, 0.3571, 0.3388, 0.3481, 0.3282, 0.3581, 0.2718, 0.3581, 0.2718, 0.3481, 0.3282, 0.3302, 0.311, 0.3452, 0.2595, 0.3294, 0.2443, 0.3067, 0.2875, 0.2895, 0.27, 0.3059, 0.2193, 0.3059, 0.2193, 0.2895, 0.27, 0.2683, 0.248, 0.2744, 0.1847, 0.2744, 0.1847, 0.2683, 0.248, 0.238, 0.1932, 0.2497, 0.1533, 0.2497, 0.1533, 0.238, 0.1932, 0.216, 0.1956, 0.2372, 0.1249, 0.2372, 0.1249, 0.216, 0.1956, 0.1894, 0.1678, 0.2051, 0.1184, 0.2051, 0.1184, 0.1894, 0.1678, 0.166, 0.1461, 0.1739, 0.07859, 0.1739, 0.07859, 0.166, 0.1461, 0.1421, 0.125, 0.1546, 0.07784, 0.3571, 0.3388, 0.3465, 0.395, 0.3324, 0.3778, 0.3481, 0.3282, 0.3481, 0.3282, 0.3324, 0.3778, 0.3157, 0.3622, 0.3302, 0.311, 0.3067, 0.2875, 0.2989, 0.3585, 0.2795, 0.3222, 0.2895, 0.27, 0.2895, 0.27, 0.2795, 0.3222, 0.2398, 0.2829, 0.2683, 0.248, 0.2683, 0.248, 0.2398, 0.2829, 0.2306, 0.2686, 0.238, 0.1932, 0.238, 0.1932, 0.2306, 0.2686, 0.2008, 0.2464, 0.216, 0.1956, 0.216, 0.1956, 0.2008, 0.2464, 0.1762, 0.2202, 0.1894, 0.1678, 0.1894, 0.1678, 0.1762, 0.2202, 0.1523, 0.1994, 0.166, 0.1461, 0.166, 0.1461, 0.1523, 0.1994, 0.132, 0.1702, 0.1421, 0.125, 0.3465, 0.395, 0.33, 0.453, 0.311, 0.434, 0.3324, 0.3778, 0.3324, 0.3778, 0.311, 0.434, 0.2986, 0.4116, 0.3157, 0.3622, 0.2989, 0.3585, 0.271, 0.395, 0.251, 0.3841, 0.2795, 0.3222, 0.2795, 0.3222, 0.251, 0.3841, 0.2348, 0.3484, 0.2398, 0.2829, 0.2398, 0.2829, 0.2348, 0.3484, 0.2122, 0.3073, 0.2306, 0.2686, 0.2306, 0.2686, 0.2122, 0.3073, 0.1821, 0.3119, 0.2008, 0.2464, 0.2008, 0.2464, 0.1821, 0.3119, 0.1641, 0.2788, 0.1762, 0.2202, 0.1762, 0.2202, 0.1641, 0.2788, 0.1312, 0.2491, 0.1523, 0.1994, 0.1523, 0.1994, 0.1312, 0.2491, 0.1001, 0.2304, 0.132, 0.1702, 0.33, 0.453, 0.3112, 0.4976, 0.3025, 0.4758, 0.311, 0.434, 0.311, 0.434, 0.3025, 0.4758, 0.2826, 0.463, 0.2986, 0.4116, 0.271, 0.395, 0.2639, 0.4293, 0.2396, 0.4122, 0.251, 0.3841, 0.251, 0.3841, 0.2396, 0.4122, 0.2186, 0.3989, 0.2348, 0.3484, 0.2348, 0.3484, 0.2186, 0.3989, 0.1978, 0.3719, 0.2122, 0.3073, 0.2122, 0.3073, 0.1978, 0.3719, 0.1735, 0.3582, 0.1821, 0.3119, 0.1821, 0.3119, 0.1735, 0.3582, 0.1451, 0.3223, 0.1641, 0.2788, 0.1641, 0.2788, 0.1451, 0.3223, 0.1286, 0.2947, 0.1312, 0.2491, 0.1312, 0.2491, 0.1286, 0.2947, 0.107, 0.2799, 0.1001, 0.2304, 0.3112, 0.4976, 0.2984, 0.5509, 0.2862, 0.5268, 0.3025, 0.4758, 0.3025, 0.4758, 0.2862, 0.5268, 0.2668, 0.5148, 0.2826, 0.463, 0.2639, 0.4293, 0.2473, 0.5023, 0.2278, 0.4717, 0.2396, 0.4122, 0.2396, 0.4122, 0.2278, 0.4717, 0.1987, 0.4645, 0.2186, 0.3989, 0.2186, 0.3989, 0.1987, 0.4645, 0.1725, 0.4199, 0.1978, 0.3719, 0.1978, 0.3719, 0.1725, 0.4199, 0.1578, 0.3963, 0.1735, 0.3582, 0.1735, 0.3582, 0.1578, 0.3963, 0.1379, 0.3663, 0.1451, 0.3223, 0.1451, 0.3223, 0.1379, 0.3663, 0.1057, 0.3543, 0.1286, 0.2947, 0.1286, 0.2947, 0.1057, 0.3543, 0.08237, 0.3219, 0.107, 0.2799, 0.2984, 0.5509, 0.2809, 0.5962, 0.2676, 0.5845, 0.2862, 0.5268, 0.2862, 0.5268, 0.2676, 0.5845, 0.2509, 0.5669, 0.2668, 0.5148, 0.2473, 0.5023, 0.2385, 0.5494, 0.2132, 0.5115, 0.2278, 0.4717, 0.2278, 0.4717, 0.2132, 0.5115, 0.1889, 0.4996, 0.1987, 0.4645, 0.1987, 0.4645, 0.1889, 0.4996, 0.1727, 0.4706, 0.1725, 0.4199, 0.1725, 0.4199, 0.1727, 0.4706, 0.1395, 0.4558, 0.1578, 0.3963, 0.1578, 0.3963, 0.1395, 0.4558, 0.1204, 0.4355, 0.1379, 0.3663, 0.1379, 0.3663, 0.1204, 0.4355, 0.09294, 0.3843, 0.1057, 0.3543, 0.1057, 0.3543, 0.09294, 0.3843, 0.06783, 0.3691, 0.08237, 0.3219, 0.2809, 0.5962, 0.2657, 0.6469, 0.2511, 0.6357, 0.2676, 0.5845, 0.2676, 0.5845, 0.2511, 0.6357, 0.2344, 0.618, 0.2509, 0.5669, 0.2385, 0.5494, 0.2149, 0.604, 0.1945, 0.587, 0.2132, 0.5115, 0.2132, 0.5115, 0.1945, 0.587, 0.171, 0.5441, 0.1889, 0.4996, 0.1889, 0.4996, 0.171, 0.5441, 0.1613, 0.514, 0.1727, 0.4706, 0.1727, 0.4706, 0.1613, 0.514, 0.1289, 0.5006, 0.1395, 0.4558, 0.1395, 0.4558, 0.1289, 0.5006, 0.105, 0.4935, 0.1204, 0.4355, 0.1204, 0.4355, 0.105, 0.4935, 0.07876, 0.4287, 0.09294, 0.3843, 0.09294, 0.3843, 0.07876, 0.4287, 0.05718, 0.4254, 0.06783, 0.3691, 0.2657, 0.6469, 0.2483, 0.6954, 0.2295, 0.685, 0.2511, 0.6357, 0.2511, 0.6357, 0.2295, 0.685, 0.2183, 0.6681, 0.2344, 0.618, 0.2149, 0.604, 0.1983, 0.6295, 0.1765, 0.6297, 0.1945, 0.587, 0.1945, 0.587, 0.1765, 0.6297, 0.1576, 0.6025, 0.171, 0.5441, 0.171, 0.5441, 0.1576, 0.6025, 0.1267, 0.5582, 0.1613, 0.514, 0.1613, 0.514, 0.1267, 0.5582, 0.1077, 0.5502, 0.1289, 0.5006, 0.1289, 0.5006, 0.1077, 0.5502, 0.08293, 0.5356, 0.105, 0.4935, 0.105, 0.4935, 0.08293, 0.5356, 0.05417, 0.4909, 0.07876, 0.4287, 0.07876, 0.4287, 0.05417, 0.4909, 0.03042, 0.4687, 0.05718, 0.4254, 0.2483, 0.6954, 0.2318, 0.751, 0.2209, 0.7295, 0.2295, 0.685, 0.2295, 0.685, 0.2209, 0.7295, 0.2019, 0.7187, 0.2183, 0.6681, 0.1983, 0.6295, 0.1824, 0.6927, 0.1602, 0.6722, 0.1765, 0.6297, 0.1765, 0.6297, 0.1602, 0.6722, 0.1375, 0.6528, 0.1576, 0.6025, 0.1576, 0.6025, 0.1375, 0.6528, 0.117, 0.6246, 0.1267, 0.5582, 0.1267, 0.5582, 0.117, 0.6246, 0.09868, 0.5895, 0.1077, 0.5502, 0.1077, 0.5502, 0.09868, 0.5895, 0.06397, 0.5629, 0.08293, 0.5356, 0.08293, 0.5356, 0.06397, 0.5629, 0.04989, 0.5488, 0.05417, 0.4909, 0.05417, 0.4909, 0.04989, 0.5488, 0.02515, 0.5226, 0.03042, 0.4687, 0.2183, 0.6681, 0.2019, 0.7187, 0.1824, 0.6927, 0.1983, 0.6295, 0.2344, 0.618, 0.2183, 0.6681, 0.1983, 0.6295, 0.2149, 0.604, 0.2509, 0.5669, 0.2344, 0.618, 0.2149, 0.604, 0.2385, 0.5494, 0.2668, 0.5148, 0.2509, 0.5669, 0.2385, 0.5494, 0.2473, 0.5023, 0.2826, 0.463, 0.2668, 0.5148, 0.2473, 0.5023, 0.2639, 0.4293, 0.2986, 0.4116, 0.2826, 0.463, 0.2639, 0.4293, 0.271, 0.395, 0.3157, 0.3622, 0.2986, 0.4116, 0.271, 0.395, 0.2989, 0.3585, 0.3302, 0.311, 0.3157, 0.3622, 0.2989, 0.3585, 0.3067, 0.2875, 0.3452, 0.2595, 0.3302, 0.311, 0.3067, 0.2875, 0.3294, 0.2443, 0.3607, 0.2092, 0.3452, 0.2595, 0.3294, 0.2443, 0.3487, 0.1782, 0.4074, 0.3228, 0.4212, 0.2705, 0.4421, 0.2919, 0.4193, 0.359, 0.3911, 0.3734, 0.4074, 0.3228, 0.4193, 0.359, 0.41, 0.3982, 0.3759, 0.4255, 0.3911, 0.3734, 0.41, 0.3982, 0.3929, 0.4408, 0.3608, 0.4771, 0.3759, 0.4255, 0.3929, 0.4408, 0.3792, 0.4967, 0.3441, 0.527, 0.3608, 0.4771, 0.3792, 0.4967, 0.3683, 0.5539, 0.3276, 0.5788, 0.3441, 0.527, 0.3683, 0.5539, 0.3337, 0.6077, 0.3106, 0.6307, 0.3276, 0.5788, 0.3337, 0.6077, 0.3317, 0.6532, 0.2951, 0.6824, 0.3106, 0.6307, 0.3317, 0.6532, 0.3134, 0.7021, 0.2793, 0.7329, 0.2951, 0.6824, 0.3134, 0.7021, 0.2908, 0.7352, 0.2645, 0.784, 0.2793, 0.7329, 0.2908, 0.7352, 0.2833, 0.808, 0.03042, 0.4687, 0.01487, 0.4479, 7.94e-05, 0.4978, 0.02515, 0.5226, 0.5841, 0.5275, 0.6151, 0.5495, 0.6306, 0.5001, 0.6067, 0.4737, 0.4566, 0.9756, 0.4794, 0.9999, 0.4934, 0.949, 0.4609, 0.9262, 0.4609, 0.9262, 0.4934, 0.949, 0.5082, 0.8982, 0.4904, 0.8803, 0.4904, 0.8803, 0.5082, 0.8982, 0.5233, 0.8479, 0.497, 0.8131, 0.497, 0.8131, 0.5233, 0.8479, 0.5378, 0.7966, 0.5266, 0.7576, 0.5266, 0.7576, 0.5378, 0.7966, 0.5528, 0.7468, 0.5343, 0.7412, 0.5343, 0.7412, 0.5528, 0.7468, 0.5686, 0.6965, 0.537, 0.6781, 0.537, 0.6781, 0.5686, 0.6965, 0.5839, 0.647, 0.57, 0.5998, 0.57, 0.5998, 0.5839, 0.647, 0.5995, 0.5981, 0.5777, 0.5714, 0.5777, 0.5714, 0.5995, 0.5981, 0.6151, 0.5495, 0.5841, 0.5275, 0.2318, 0.751, 0.246, 0.7553, 0.2597, 0.712, 0.2483, 0.6954, 0.246, 0.7553, 0.2645, 0.784, 0.2793, 0.7329, 0.2597, 0.712, 0.2833, 0.808, 0.2974, 0.8243, 0.3136, 0.7995, 0.2908, 0.7352, 0.2974, 0.8243, 0.3273, 0.8513, 0.3356, 0.8019, 0.3136, 0.7995, 0.3273, 0.8513, 0.3441, 0.8888, 0.3707, 0.8268, 0.3356, 0.8019, 0.3441, 0.8888, 0.3781, 0.9039, 0.3878, 0.8478, 0.3707, 0.8268, 0.3781, 0.9039, 0.4073, 0.9237, 0.4187, 0.8779, 0.3878, 0.8478, 0.4073, 0.9237, 0.4255, 0.9497, 0.4451, 0.8936, 0.4187, 0.8779, 0.4255, 0.9497, 0.4566, 0.9756, 0.4609, 0.9262, 0.4451, 0.8936, 0.2483, 0.6954, 0.2597, 0.712, 0.2821, 0.657, 0.2657, 0.6469, 0.2597, 0.712, 0.2793, 0.7329, 0.2951, 0.6824, 0.2821, 0.657, 0.2908, 0.7352, 0.3136, 0.7995, 0.3328, 0.7183, 0.3134, 0.7021, 0.3136, 0.7995, 0.3356, 0.8019, 0.3574, 0.7511, 0.3328, 0.7183, 0.3356, 0.8019, 0.3707, 0.8268, 0.3898, 0.7672, 0.3574, 0.7511, 0.3707, 0.8268, 0.3878, 0.8478, 0.4077, 0.7978, 0.3898, 0.7672, 0.3878, 0.8478, 0.4187, 0.8779, 0.4375, 0.8185, 0.4077, 0.7978, 0.4187, 0.8779, 0.4451, 0.8936, 0.4585, 0.8469, 0.4375, 0.8185, 0.4451, 0.8936, 0.4609, 0.9262, 0.4904, 0.8803, 0.4585, 0.8469, 0.2657, 0.6469, 0.2821, 0.657, 0.293, 0.613, 0.2809, 0.5962, 0.2821, 0.657, 0.2951, 0.6824, 0.3106, 0.6307, 0.293, 0.613, 0.3134, 0.7021, 0.3328, 0.7183, 0.3457, 0.6621, 0.3317, 0.6532, 0.3328, 0.7183, 0.3574, 0.7511, 0.3767, 0.6985, 0.3457, 0.6621, 0.3574, 0.7511, 0.3898, 0.7672, 0.4098, 0.7411, 0.3767, 0.6985, 0.3898, 0.7672, 0.4077, 0.7978, 0.4298, 0.7355, 0.4098, 0.7411, 0.4077, 0.7978, 0.4375, 0.8185, 0.4512, 0.7626, 0.4298, 0.7355, 0.4375, 0.8185, 0.4585, 0.8469, 0.4707, 0.7963, 0.4512, 0.7626, 0.4585, 0.8469, 0.4904, 0.8803, 0.497, 0.8131, 0.4707, 0.7963, 0.2809, 0.5962, 0.293, 0.613, 0.3155, 0.5529, 0.2984, 0.5509, 0.293, 0.613, 0.3106, 0.6307, 0.3276, 0.5788, 0.3155, 0.5529, 0.3317, 0.6532, 0.3457, 0.6621, 0.379, 0.6159, 0.3337, 0.6077, 0.3457, 0.6621, 0.3767, 0.6985, 0.3899, 0.647, 0.379, 0.6159, 0.3767, 0.6985, 0.4098, 0.7411, 0.4137, 0.6802, 0.3899, 0.647, 0.4098, 0.7411, 0.4298, 0.7355, 0.4409, 0.6954, 0.4137, 0.6802, 0.4298, 0.7355, 0.4512, 0.7626, 0.4581, 0.715, 0.4409, 0.6954, 0.4512, 0.7626, 0.4707, 0.7963, 0.4845, 0.7434, 0.4581, 0.715, 0.4707, 0.7963, 0.497, 0.8131, 0.5266, 0.7576, 0.4845, 0.7434, 0.2984, 0.5509, 0.3155, 0.5529, 0.326, 0.5056, 0.3112, 0.4976, 0.3155, 0.5529, 0.3276, 0.5788, 0.3441, 0.527, 0.326, 0.5056, 0.3337, 0.6077, 0.379, 0.6159, 0.3848, 0.5709, 0.3683, 0.5539, 0.379, 0.6159, 0.3899, 0.647, 0.4116, 0.5958, 0.3848, 0.5709, 0.3899, 0.647, 0.4137, 0.6802, 0.4244, 0.6359, 0.4116, 0.5958, 0.4137, 0.6802, 0.4409, 0.6954, 0.454, 0.6417, 0.4244, 0.6359, 0.4409, 0.6954, 0.4581, 0.715, 0.4821, 0.6742, 0.454, 0.6417, 0.4581, 0.715, 0.4845, 0.7434, 0.507, 0.695, 0.4821, 0.6742, 0.4845, 0.7434, 0.5266, 0.7576, 0.5343, 0.7412, 0.507, 0.695, 0.3112, 0.4976, 0.326, 0.5056, 0.3442, 0.4665, 0.33, 0.453, 0.326, 0.5056, 0.3441, 0.527, 0.3608, 0.4771, 0.3442, 0.4665, 0.3683, 0.5539, 0.3848, 0.5709, 0.3962, 0.5241, 0.3792, 0.4967, 0.3848, 0.5709, 0.4116, 0.5958, 0.4187, 0.5384, 0.3962, 0.5241, 0.4116, 0.5958, 0.4244, 0.6359, 0.4506, 0.5685, 0.4187, 0.5384, 0.4244, 0.6359, 0.454, 0.6417, 0.4664, 0.6036, 0.4506, 0.5685, 0.454, 0.6417, 0.4821, 0.6742, 0.4955, 0.6294, 0.4664, 0.6036, 0.4821, 0.6742, 0.507, 0.695, 0.5227, 0.6425, 0.4955, 0.6294, 0.507, 0.695, 0.5343, 0.7412, 0.537, 0.6781, 0.5227, 0.6425, 0.33, 0.453, 0.3442, 0.4665, 0.3612, 0.4095, 0.3465, 0.395, 0.3442, 0.4665, 0.3608, 0.4771, 0.3759, 0.4255, 0.3612, 0.4095, 0.3792, 0.4967, 0.3962, 0.5241, 0.4119, 0.467, 0.3929, 0.4408, 0.3962, 0.5241, 0.4187, 0.5384, 0.4458, 0.4821, 0.4119, 0.467, 0.4187, 0.5384, 0.4506, 0.5685, 0.4636, 0.5163, 0.4458, 0.4821, 0.4506, 0.5685, 0.4664, 0.6036, 0.4905, 0.5408, 0.4636, 0.5163, 0.4664, 0.6036, 0.4955, 0.6294, 0.5075, 0.555, 0.4905, 0.5408, 0.4955, 0.6294, 0.5227, 0.6425, 0.536, 0.5942, 0.5075, 0.555, 0.5227, 0.6425, 0.537, 0.6781, 0.57, 0.5998, 0.536, 0.5942, 0.3465, 0.395, 0.3612, 0.4095, 0.3744, 0.3563, 0.3571, 0.3388, 0.3612, 0.4095, 0.3759, 0.4255, 0.3911, 0.3734, 0.3744, 0.3563, 0.3929, 0.4408, 0.4119, 0.467, 0.4202, 0.4297, 0.41, 0.3982, 0.4119, 0.467, 0.4458, 0.4821, 0.4473, 0.4504, 0.4202, 0.4297, 0.4458, 0.4821, 0.4636, 0.5163, 0.4784, 0.4716, 0.4473, 0.4504, 0.4636, 0.5163, 0.4905, 0.5408, 0.5109, 0.4967, 0.4784, 0.4716, 0.4905, 0.5408, 0.5075, 0.555, 0.5432, 0.5208, 0.5109, 0.4967, 0.5075, 0.555, 0.536, 0.5942, 0.5557, 0.5466, 0.5432, 0.5208, 0.536, 0.5942, 0.57, 0.5998, 0.5777, 0.5714, 0.5557, 0.5466, 0.3571, 0.3388, 0.3744, 0.3563, 0.3855, 0.3037, 0.3786, 0.288, 0.3744, 0.3563, 0.3911, 0.3734, 0.4074, 0.3228, 0.3855, 0.3037, 0.41, 0.3982, 0.4202, 0.4297, 0.4535, 0.3669, 0.4193, 0.359, 0.4202, 0.4297, 0.4473, 0.4504, 0.4677, 0.3899, 0.4535, 0.3669, 0.4473, 0.4504, 0.4784, 0.4716, 0.4979, 0.4127, 0.4677, 0.3899, 0.4784, 0.4716, 0.5109, 0.4967, 0.5201, 0.4416, 0.4979, 0.4127, 0.5109, 0.4967, 0.5432, 0.5208, 0.5526, 0.4619, 0.5201, 0.4416, 0.5432, 0.5208, 0.5557, 0.5466, 0.5683, 0.4976, 0.5526, 0.4619, 0.5557, 0.5466, 0.5777, 0.5714, 0.5841, 0.5275, 0.5683, 0.4976, 0.3786, 0.288, 0.3855, 0.3037, 0.406, 0.2572, 0.3893, 0.2363, 0.3855, 0.3037, 0.4074, 0.3228, 0.4212, 0.2705, 0.406, 0.2572, 0.4193, 0.359, 0.4535, 0.3669, 0.4661, 0.3134, 0.4421, 0.2919, 0.4535, 0.3669, 0.4677, 0.3899, 0.4945, 0.3434, 0.4661, 0.3134, 0.4677, 0.3899, 0.4979, 0.4127, 0.5178, 0.3749, 0.4945, 0.3434, 0.4979, 0.4127, 0.5201, 0.4416, 0.5392, 0.3877, 0.5178, 0.3749, 0.5201, 0.4416, 0.5526, 0.4619, 0.5647, 0.4221, 0.5392, 0.3877, 0.5526, 0.4619, 0.5683, 0.4976, 0.5831, 0.4439, 0.5647, 0.4221, 0.5683, 0.4976, 0.5841, 0.5275, 0.6067, 0.4737, 0.5831, 0.4439, 0.163, 7.967e-05, 0.1447, 7.94e-05, 0.1309, 0.05036, 0.1546, 0.07784, 0.1546, 0.07784, 0.1309, 0.05036, 0.1178, 0.102, 0.1421, 0.125, 0.1421, 0.125, 0.1178, 0.102, 0.1029, 0.152, 0.132, 0.1702, 0.132, 0.1702, 0.1029, 0.152, 0.0886, 0.2021, 0.1001, 0.2304, 0.1001, 0.2304, 0.0886, 0.2021, 0.07517, 0.2526, 0.107, 0.2799, 0.107, 0.2799, 0.07517, 0.2526, 0.06082, 0.3019, 0.08237, 0.3219, 0.08237, 0.3219, 0.06082, 0.3019, 0.0458, 0.3506, 0.06783, 0.3691, 0.06783, 0.3691, 0.0458, 0.3506, 0.02987, 0.3984, 0.05718, 0.4254, 0.05718, 0.4254, 0.02987, 0.3984, 0.01487, 0.4479, 0.03042, 0.4687, 0.3893, 0.2363, 0.3786, 0.2283, 0.3581, 0.2718, 0.3786, 0.288, 0.3786, 0.2283, 0.3607, 0.2092, 0.3452, 0.2595, 0.3581, 0.2718, 0.3487, 0.1782, 0.325, 0.1439, 0.3059, 0.2193, 0.3294, 0.2443, 0.325, 0.1439, 0.3079, 0.146, 0.2744, 0.1847, 0.3059, 0.2193, 0.3079, 0.146, 0.2659, 0.1013, 0.2497, 0.1533, 0.2744, 0.1847, 0.2659, 0.1013, 0.2379, 0.06149, 0.2372, 0.1249, 0.2497, 0.1533, 0.2379, 0.06149, 0.2205, 0.05951, 0.2051, 0.1184, 0.2372, 0.1249, 0.2205, 0.05951, 0.1889, 0.03507, 0.1739, 0.07859, 0.2051, 0.1184, 0.1889, 0.03507, 0.163, 7.967e-05, 0.1546, 0.07784, 0.1739, 0.07859, 0.3786, 0.288, 0.3581, 0.2718, 0.3481, 0.3282, 0.3571, 0.3388, 0.3581, 0.2718, 0.3452, 0.2595, 0.3302, 0.311, 0.3481, 0.3282, 0.3294, 0.2443, 0.3059, 0.2193, 0.2895, 0.27, 0.3067, 0.2875, 0.3059, 0.2193, 0.2744, 0.1847, 0.2683, 0.248, 0.2895, 0.27, 0.2744, 0.1847, 0.2497, 0.1533, 0.238, 0.1932, 0.2683, 0.248, 0.2497, 0.1533, 0.2372, 0.1249, 0.216, 0.1956, 0.238, 0.1932, 0.2372, 0.1249, 0.2051, 0.1184, 0.1894, 0.1678, 0.216, 0.1956, 0.2051, 0.1184, 0.1739, 0.07859, 0.166, 0.1461, 0.1894, 0.1678, 0.1739, 0.07859, 0.1546, 0.07784, 0.1421, 0.125, 0.166, 0.1461, 0.3571, 0.3388, 0.3481, 0.3282, 0.3324, 0.3778, 0.3465, 0.395, 0.3481, 0.3282, 0.3302, 0.311, 0.3157, 0.3622, 0.3324, 0.3778, 0.3067, 0.2875, 0.2895, 0.27, 0.2795, 0.3222, 0.2989, 0.3585, 0.2895, 0.27, 0.2683, 0.248, 0.2398, 0.2829, 0.2795, 0.3222, 0.2683, 0.248, 0.238, 0.1932, 0.2306, 0.2686, 0.2398, 0.2829, 0.238, 0.1932, 0.216, 0.1956, 0.2008, 0.2464, 0.2306, 0.2686, 0.216, 0.1956, 0.1894, 0.1678, 0.1762, 0.2202, 0.2008, 0.2464, 0.1894, 0.1678, 0.166, 0.1461, 0.1523, 0.1994, 0.1762, 0.2202, 0.166, 0.1461, 0.1421, 0.125, 0.132, 0.1702, 0.1523, 0.1994, 0.3465, 0.395, 0.3324, 0.3778, 0.311, 0.434, 0.33, 0.453, 0.3324, 0.3778, 0.3157, 0.3622, 0.2986, 0.4116, 0.311, 0.434, 0.2989, 0.3585, 0.2795, 0.3222, 0.251, 0.3841, 0.271, 0.395, 0.2795, 0.3222, 0.2398, 0.2829, 0.2348, 0.3484, 0.251, 0.3841, 0.2398, 0.2829, 0.2306, 0.2686, 0.2122, 0.3073, 0.2348, 0.3484, 0.2306, 0.2686, 0.2008, 0.2464, 0.1821, 0.3119, 0.2122, 0.3073, 0.2008, 0.2464, 0.1762, 0.2202, 0.1641, 0.2788, 0.1821, 0.3119, 0.1762, 0.2202, 0.1523, 0.1994, 0.1312, 0.2491, 0.1641, 0.2788, 0.1523, 0.1994, 0.132, 0.1702, 0.1001, 0.2304, 0.1312, 0.2491, 0.33, 0.453, 0.311, 0.434, 0.3025, 0.4758, 0.3112, 0.4976, 0.311, 0.434, 0.2986, 0.4116, 0.2826, 0.463, 0.3025, 0.4758, 0.271, 0.395, 0.251, 0.3841, 0.2396, 0.4122, 0.2639, 0.4293, 0.251, 0.3841, 0.2348, 0.3484, 0.2186, 0.3989, 0.2396, 0.4122, 0.2348, 0.3484, 0.2122, 0.3073, 0.1978, 0.3719, 0.2186, 0.3989, 0.2122, 0.3073, 0.1821, 0.3119, 0.1735, 0.3582, 0.1978, 0.3719, 0.1821, 0.3119, 0.1641, 0.2788, 0.1451, 0.3223, 0.1735, 0.3582, 0.1641, 0.2788, 0.1312, 0.2491, 0.1286, 0.2947, 0.1451, 0.3223, 0.1312, 0.2491, 0.1001, 0.2304, 0.107, 0.2799, 0.1286, 0.2947, 0.3112, 0.4976, 0.3025, 0.4758, 0.2862, 0.5268, 0.2984, 0.5509, 0.3025, 0.4758, 0.2826, 0.463, 0.2668, 0.5148, 0.2862, 0.5268, 0.2639, 0.4293, 0.2396, 0.4122, 0.2278, 0.4717, 0.2473, 0.5023, 0.2396, 0.4122, 0.2186, 0.3989, 0.1987, 0.4645, 0.2278, 0.4717, 0.2186, 0.3989, 0.1978, 0.3719, 0.1725, 0.4199, 0.1987, 0.4645, 0.1978, 0.3719, 0.1735, 0.3582, 0.1578, 0.3963, 0.1725, 0.4199, 0.1735, 0.3582, 0.1451, 0.3223, 0.1379, 0.3663, 0.1578, 0.3963, 0.1451, 0.3223, 0.1286, 0.2947, 0.1057, 0.3543, 0.1379, 0.3663, 0.1286, 0.2947, 0.107, 0.2799, 0.08237, 0.3219, 0.1057, 0.3543, 0.2984, 0.5509, 0.2862, 0.5268, 0.2676, 0.5845, 0.2809, 0.5962, 0.2862, 0.5268, 0.2668, 0.5148, 0.2509, 0.5669, 0.2676, 0.5845, 0.2473, 0.5023, 0.2278, 0.4717, 0.2132, 0.5115, 0.2385, 0.5494, 0.2278, 0.4717, 0.1987, 0.4645, 0.1889, 0.4996, 0.2132, 0.5115, 0.1987, 0.4645, 0.1725, 0.4199, 0.1727, 0.4706, 0.1889, 0.4996, 0.1725, 0.4199, 0.1578, 0.3963, 0.1395, 0.4558, 0.1727, 0.4706, 0.1578, 0.3963, 0.1379, 0.3663, 0.1204, 0.4355, 0.1395, 0.4558, 0.1379, 0.3663, 0.1057, 0.3543, 0.09294, 0.3843, 0.1204, 0.4355, 0.1057, 0.3543, 0.08237, 0.3219, 0.06783, 0.3691, 0.09294, 0.3843, 0.2809, 0.5962, 0.2676, 0.5845, 0.2511, 0.6357, 0.2657, 0.6469, 0.2676, 0.5845, 0.2509, 0.5669, 0.2344, 0.618, 0.2511, 0.6357, 0.2385, 0.5494, 0.2132, 0.5115, 0.1945, 0.587, 0.2149, 0.604, 0.2132, 0.5115, 0.1889, 0.4996, 0.171, 0.5441, 0.1945, 0.587, 0.1889, 0.4996, 0.1727, 0.4706, 0.1613, 0.514, 0.171, 0.5441, 0.1727, 0.4706, 0.1395, 0.4558, 0.1289, 0.5006, 0.1613, 0.514, 0.1395, 0.4558, 0.1204, 0.4355, 0.105, 0.4935, 0.1289, 0.5006, 0.1204, 0.4355, 0.09294, 0.3843, 0.07876, 0.4287, 0.105, 0.4935, 0.09294, 0.3843, 0.06783, 0.3691, 0.05718, 0.4254, 0.07876, 0.4287, 0.2657, 0.6469, 0.2511, 0.6357, 0.2295, 0.685, 0.2483, 0.6954, 0.2511, 0.6357, 0.2344, 0.618, 0.2183, 0.6681, 0.2295, 0.685, 0.2149, 0.604, 0.1945, 0.587, 0.1765, 0.6297, 0.1983, 0.6295, 0.1945, 0.587, 0.171, 0.5441, 0.1576, 0.6025, 0.1765, 0.6297, 0.171, 0.5441, 0.1613, 0.514, 0.1267, 0.5582, 0.1576, 0.6025, 0.1613, 0.514, 0.1289, 0.5006, 0.1077, 0.5502, 0.1267, 0.5582, 0.1289, 0.5006, 0.105, 0.4935, 0.08293, 0.5356, 0.1077, 0.5502, 0.105, 0.4935, 0.07876, 0.4287, 0.05417, 0.4909, 0.08293, 0.5356, 0.07876, 0.4287, 0.05718, 0.4254, 0.03042, 0.4687, 0.05417, 0.4909, 0.2483, 0.6954, 0.2295, 0.685, 0.2209, 0.7295, 0.2318, 0.751, 0.2295, 0.685, 0.2183, 0.6681, 0.2019, 0.7187, 0.2209, 0.7295, 0.1983, 0.6295, 0.1765, 0.6297, 0.1602, 0.6722, 0.1824, 0.6927, 0.1765, 0.6297, 0.1576, 0.6025, 0.1375, 0.6528, 0.1602, 0.6722, 0.1576, 0.6025, 0.1267, 0.5582, 0.117, 0.6246, 0.1375, 0.6528, 0.1267, 0.5582, 0.1077, 0.5502, 0.09868, 0.5895, 0.117, 0.6246, 0.1077, 0.5502, 0.08293, 0.5356, 0.06397, 0.5629, 0.09868, 0.5895, 0.08293, 0.5356, 0.05417, 0.4909, 0.04989, 0.5488, 0.06397, 0.5629, 0.05417, 0.4909, 0.03042, 0.4687, 0.02515, 0.5226, 0.04989, 0.5488, 0.2183, 0.6681, 0.1983, 0.6295, 0.1824, 0.6927, 0.2019, 0.7187, 0.2344, 0.618, 0.2149, 0.604, 0.1983, 0.6295, 0.2183, 0.6681, 0.2509, 0.5669, 0.2385, 0.5494, 0.2149, 0.604, 0.2344, 0.618, 0.2668, 0.5148, 0.2473, 0.5023, 0.2385, 0.5494, 0.2509, 0.5669, 0.2826, 0.463, 0.2639, 0.4293, 0.2473, 0.5023, 0.2668, 0.5148, 0.2986, 0.4116, 0.271, 0.395, 0.2639, 0.4293, 0.2826, 0.463, 0.3157, 0.3622, 0.2989, 0.3585, 0.271, 0.395, 0.2986, 0.4116, 0.3302, 0.311, 0.3067, 0.2875, 0.2989, 0.3585, 0.3157, 0.3622, 0.3452, 0.2595, 0.3294, 0.2443, 0.3067, 0.2875, 0.3302, 0.311, 0.3607, 0.2092, 0.3487, 0.1782, 0.3294, 0.2443, 0.3452, 0.2595, 0.4074, 0.3228, 0.4193, 0.359, 0.4421, 0.2919, 0.4212, 0.2705, 0.3911, 0.3734, 0.41, 0.3982, 0.4193, 0.359, 0.4074, 0.3228, 0.3759, 0.4255, 0.3929, 0.4408, 0.41, 0.3982, 0.3911, 0.3734, 0.3608, 0.4771, 0.3792, 0.4967, 0.3929, 0.4408, 0.3759, 0.4255, 0.3441, 0.527, 0.3683, 0.5539, 0.3792, 0.4967, 0.3608, 0.4771, 0.3276, 0.5788, 0.3337, 0.6077, 0.3683, 0.5539, 0.3441, 0.527, 0.3106, 0.6307, 0.3317, 0.6532, 0.3337, 0.6077, 0.3276, 0.5788, 0.2951, 0.6824, 0.3134, 0.7021, 0.3317, 0.6532, 0.3106, 0.6307, 0.2793, 0.7329, 0.2908, 0.7352, 0.3134, 0.7021, 0.2951, 0.6824, 0.2645, 0.784, 0.2833, 0.808, 0.2908, 0.7352, 0.2793, 0.7329, 0.5686, 0.6965, 0.5686, 0.6965, 0.5528, 0.7468, 0.5528, 0.7468, 0.5178, 0.3749, 0.5178, 0.3749, 0.5392, 0.3877, 0.5392, 0.3877, 0.5528, 0.7468, 0.5528, 0.7468, 0.5378, 0.7966, 0.5378, 0.7966, 0.5392, 0.3877, 0.5392, 0.3877, 0.5647, 0.4221, 0.5647, 0.4221, 0.5378, 0.7966, 0.5378, 0.7966, 0.5233, 0.8479, 0.5233, 0.8479, 0.5647, 0.4221, 0.5647, 0.4221, 0.5831, 0.4439, 0.5831, 0.4439, 0.5233, 0.8479, 0.5233, 0.8479, 0.5082, 0.8982, 0.5082, 0.8982, 0.5831, 0.4439, 0.5831, 0.4439, 0.6067, 0.4737, 0.6067, 0.4737, 0.5082, 0.8982, 0.5082, 0.8982, 0.4934, 0.949, 0.4934, 0.949, 0.2318, 0.751, 0.2318, 0.751, 0.2209, 0.7295, 0.2209, 0.7295, 0.1447, 7.94e-05, 0.1447, 7.94e-05, 0.163, 7.967e-05, 0.163, 7.967e-05, 0.2209, 0.7295, 0.2209, 0.7295, 0.2019, 0.7187, 0.2019, 0.7187, 0.6067, 0.4737, 0.6067, 0.4737, 0.6306, 0.5001, 0.6306, 0.5001, 0.1824, 0.6927, 0.1824, 0.6927, 0.1602, 0.6722, 0.1602, 0.6722, 0.1602, 0.6722, 0.1602, 0.6722, 0.1375, 0.6528, 0.1375, 0.6528, 7.94e-05, 0.4978, 7.94e-05, 0.4978, 0.01487, 0.4479, 0.01487, 0.4479, 0.1375, 0.6528, 0.1375, 0.6528, 0.117, 0.6246, 0.117, 0.6246, 0.4934, 0.949, 0.4934, 0.949, 0.4794, 0.9999, 0.4794, 0.9999, 0.117, 0.6246, 0.117, 0.6246, 0.09868, 0.5895, 0.09868, 0.5895, 0.02515, 0.5226, 0.02515, 0.5226, 7.94e-05, 0.4978, 7.94e-05, 0.4978, 0.4212, 0.2705, 0.4212, 0.2705, 0.4421, 0.2919, 0.4421, 0.2919, 0.09868, 0.5895, 0.09868, 0.5895, 0.06397, 0.5629, 0.06397, 0.5629, 0.4794, 0.9999, 0.4794, 0.9999, 0.4566, 0.9756, 0.4566, 0.9756, 0.2833, 0.808, 0.2833, 0.808, 0.2645, 0.784, 0.2645, 0.784, 0.06397, 0.5629, 0.06397, 0.5629, 0.04989, 0.5488, 0.04989, 0.5488, 0.3786, 0.2283, 0.3786, 0.2283, 0.3893, 0.2363, 0.3893, 0.2363, 0.04989, 0.5488, 0.04989, 0.5488, 0.02515, 0.5226, 0.02515, 0.5226, 0.1309, 0.05036, 0.1309, 0.05036, 0.1447, 7.94e-05, 0.1447, 7.94e-05, 0.3607, 0.2092, 0.3607, 0.2092, 0.3786, 0.2283, 0.3786, 0.2283, 0.246, 0.7553, 0.246, 0.7553, 0.2318, 0.751, 0.2318, 0.751, 0.1178, 0.102, 0.1178, 0.102, 0.1309, 0.05036, 0.1309, 0.05036, 0.325, 0.1439, 0.325, 0.1439, 0.3487, 0.1782, 0.3487, 0.1782, 0.2645, 0.784, 0.2645, 0.784, 0.246, 0.7553, 0.246, 0.7553, 0.1029, 0.152, 0.1029, 0.152, 0.1178, 0.102, 0.1178, 0.102, 0.3079, 0.146, 0.3079, 0.146, 0.325, 0.1439, 0.325, 0.1439, 0.2974, 0.8243, 0.2974, 0.8243, 0.2833, 0.808, 0.2833, 0.808, 0.3487, 0.1782, 0.3487, 0.1782, 0.3607, 0.2092, 0.3607, 0.2092, 0.0886, 0.2021, 0.0886, 0.2021, 0.1029, 0.152, 0.1029, 0.152, 0.2659, 0.1013, 0.2659, 0.1013, 0.3079, 0.146, 0.3079, 0.146, 0.3273, 0.8513, 0.3273, 0.8513, 0.2974, 0.8243, 0.2974, 0.8243, 0.2019, 0.7187, 0.2019, 0.7187, 0.1824, 0.6927, 0.1824, 0.6927, 0.07517, 0.2526, 0.07517, 0.2526, 0.0886, 0.2021, 0.0886, 0.2021, 0.2379, 0.06149, 0.2379, 0.06149, 0.2659, 0.1013, 0.2659, 0.1013, 0.3441, 0.8888, 0.3441, 0.8888, 0.3273, 0.8513, 0.3273, 0.8513, 0.06082, 0.3019, 0.06082, 0.3019, 0.07517, 0.2526, 0.07517, 0.2526, 0.2205, 0.05951, 0.2205, 0.05951, 0.2379, 0.06149, 0.2379, 0.06149, 0.3781, 0.9039, 0.3781, 0.9039, 0.3441, 0.8888, 0.3441, 0.8888, 0.0458, 0.3506, 0.0458, 0.3506, 0.06082, 0.3019, 0.06082, 0.3019, 0.1889, 0.03507, 0.1889, 0.03507, 0.2205, 0.05951, 0.2205, 0.05951, 0.4073, 0.9237, 0.4073, 0.9237, 0.3781, 0.9039, 0.3781, 0.9039, 0.02987, 0.3984, 0.02987, 0.3984, 0.0458, 0.3506, 0.0458, 0.3506, 0.163, 7.967e-05, 0.163, 7.967e-05, 0.1889, 0.03507, 0.1889, 0.03507, 0.4255, 0.9497, 0.4255, 0.9497, 0.4073, 0.9237, 0.4073, 0.9237, 0.01487, 0.4479, 0.01487, 0.4479, 0.02987, 0.3984, 0.02987, 0.3984, 0.3893, 0.2363, 0.3893, 0.2363, 0.406, 0.2572, 0.406, 0.2572, 0.4566, 0.9756, 0.4566, 0.9756, 0.4255, 0.9497, 0.4255, 0.9497, 0.6306, 0.5001, 0.6306, 0.5001, 0.6151, 0.5495, 0.6151, 0.5495, 0.406, 0.2572, 0.406, 0.2572, 0.4212, 0.2705, 0.4212, 0.2705, 0.6151, 0.5495, 0.6151, 0.5495, 0.5995, 0.5981, 0.5995, 0.5981, 0.4421, 0.2919, 0.4421, 0.2919, 0.4661, 0.3134, 0.4661, 0.3134, 0.5995, 0.5981, 0.5995, 0.5981, 0.5839, 0.647, 0.5839, 0.647, 0.4661, 0.3134, 0.4661, 0.3134, 0.4945, 0.3434, 0.4945, 0.3434, 0.5839, 0.647, 0.5839, 0.647, 0.5686, 0.6965, 0.5686, 0.6965, 0.4945, 0.3434, 0.4945, 0.3434, 0.5178, 0.3749, 0.5178, 0.3749])
me_cube.materials.append(mat_material)
me_cube.use_remesh_preserve_volume = False
me_cube.use_remesh_preserve_attributes = False
me_cube.use_mirror_vertex_groups = False
me_cube.update()

# ---- objects
ob_cube = bpy.data.objects.new('Cube', me_cube)
ob_lamp = bpy.data.objects.new('Lamp', light_lamp)
ob_camera = bpy.data.objects.new('Camera', cam_camera)

# ---- transforms, parenting, visibility, modifiers, constraints
ob_cube.location = (0.0, 0.0, 1.5)
ob_cube.scale = (2.0, 2.0, 1.5)
ob_cube.lock_rotations_4d = False
ob_cube.empty_display_type = 'ARROWS'
ob_cube.lineart.crease_threshold = 0.0
ob_lamp.location = (4.076, 1.005, 5.904)
ob_lamp.rotation_euler = (0.6503, 0.05522, 1.866)
ob_lamp.lock_rotations_4d = False
ob_lamp.empty_display_type = 'ARROWS'
ob_lamp.color = (0.0, 0.0, 0.0, 0.0)
ob_lamp.lineart.crease_threshold = 0.0
ob_camera.location = (7.481, -6.508, 5.344)
ob_camera.rotation_euler = (1.109, 0.01082, 0.8149)
ob_camera.lock_rotations_4d = False
ob_camera.empty_display_type = 'ARROWS'
ob_camera.color = (0.0, 0.0, 0.0, 0.0)
ob_camera.display_type = 'WIRE'
ob_camera.lineart.crease_threshold = 0.0

# ---- collection membership
col_collection_1.objects.link(ob_cube)
col_collection_1.objects.link(ob_lamp)
col_collection_1.objects.link(ob_camera)

# ---- scene / render settings (as saved in the file)
scene.camera = ob_camera
scene.frame_start = 1; scene.frame_end = 250; scene.frame_set(1)
scene.render.engine = 'BLENDER_EEVEE_NEXT'
scene.render.resolution_percentage = 50
scene.render.dither_intensity = 0.0
scene.cycles.use_denoising = False
scene.cycles.samples = 128
scene.cycles.sampling_pattern = 'TABULATED_SOBOL'
scene.cycles.light_sampling_threshold = 0.0
scene.cycles.use_adaptive_sampling = False
scene.cycles.use_light_tree = False
scene.cycles.blur_glossy = 0.0
scene.cycles.sample_clamp_indirect = 0.0
scene.view_settings.view_transform = 'Standard'
bpy.context.view_layer.update()
